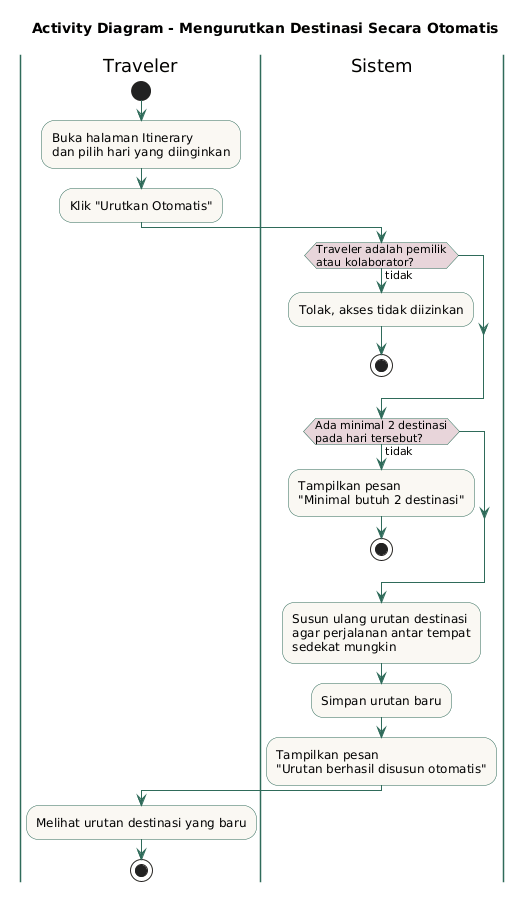

The diagram above was rendered by PlantUML. Its source (embedded in the PNG):
@startuml
title Activity Diagram - Mengurutkan Destinasi Secara Otomatis

skinparam activity {
  BackgroundColor #FAF8F3
  BorderColor #2F6B5A
  ArrowColor #2F6B5A
  DiamondBackgroundColor #E8D5DA
}
skinparam swimlane {
  BorderColor #2F6B5A
}

|Traveler|
start
:Buka halaman Itinerary\ndan pilih hari yang diinginkan;
:Klik "Urutkan Otomatis";

|Sistem|
if (Traveler adalah pemilik\natau kolaborator?) then (tidak)
  :Tolak, akses tidak diizinkan;
  stop
endif

if (Ada minimal 2 destinasi\npada hari tersebut?) then (tidak)
  :Tampilkan pesan\n"Minimal butuh 2 destinasi";
  stop
endif

:Susun ulang urutan destinasi\nagar perjalanan antar tempat\nsedekat mungkin;
:Simpan urutan baru;
:Tampilkan pesan\n"Urutan berhasil disusun otomatis";

|Traveler|
:Melihat urutan destinasi yang baru;
stop
@enduml